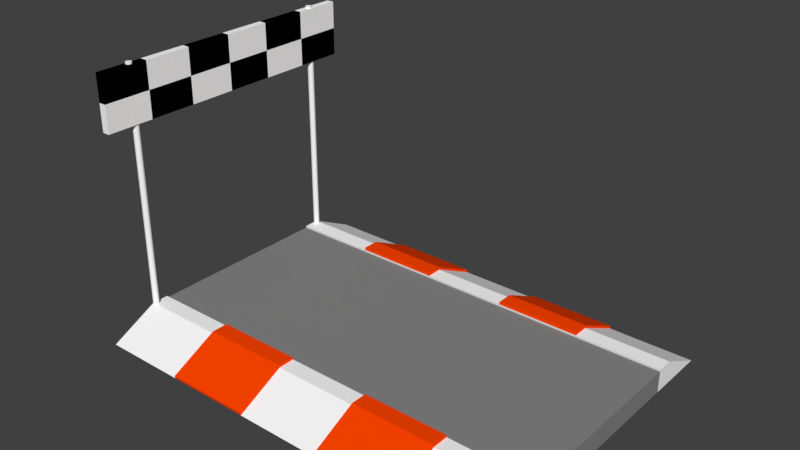 # Source: start_track.blend  (saved by Blender 2.79.0; exported with 4.5.12 LTS)
import bpy
from mathutils import Matrix  # noqa: F401  (used for matrix-valued properties, if any)

bpy.ops.wm.read_factory_settings(use_empty=True)
scene = bpy.context.scene
scene.name = 'Scene'

# ---- collections
col_collection_1 = bpy.data.collections.new('Collection 1'); scene.collection.children.link(col_collection_1)

# ---- materials (node trees are filled in below, after node groups)
mat_material_001 = bpy.data.materials.new('Material.001')
mat_material_001.alpha_threshold = 0.0
mat_material_001.use_transparent_shadow = False
mat_material_001.roughness = 0.5
mat_material_001.line_color = (0.0, 0.0, 0.0, 1.0)
mat_road = bpy.data.materials.new('Road')
mat_road.alpha_threshold = 0.0
mat_road.use_transparent_shadow = False
mat_road.diffuse_color = (0.2462, 0.2462, 0.2462, 1.0)
mat_road.roughness = 0.5
mat_siding = bpy.data.materials.new('Siding')
mat_siding.alpha_threshold = 0.0
mat_siding.use_transparent_shadow = False
mat_siding.diffuse_color = (1.0, 1.0, 1.0, 1.0)
mat_siding.roughness = 0.5
mat_speed_bump = bpy.data.materials.new('Speed Bump')
mat_speed_bump.alpha_threshold = 0.0
mat_speed_bump.use_transparent_shadow = False
mat_speed_bump.diffuse_color = (1.0, 0.05951, 0.0, 1.0)
mat_speed_bump.roughness = 0.5
mat_white_checker = bpy.data.materials.new('White Checker')
mat_white_checker.alpha_threshold = 0.0
mat_white_checker.use_transparent_shadow = False
mat_white_checker.diffuse_color = (1.0, 1.0, 1.0, 1.0)
mat_white_checker.roughness = 0.5
mat_black_checker = bpy.data.materials.new('Black Checker')
mat_black_checker.alpha_threshold = 0.0
mat_black_checker.use_transparent_shadow = False
mat_black_checker.diffuse_color = (0.0, 0.0, 0.0, 1.0)
mat_black_checker.roughness = 0.5

# ---- material node trees

# ---- world
world_world = bpy.data.worlds.new('World'); scene.world = world_world
world_world.color = (0.05088, 0.05088, 0.05088)
world_world.use_sun_shadow = False
world_world.sun_shadow_jitter_overblur = 0.0
world_world.cycles.sampling_method = 'MANUAL'

# ---- meshes
me_cube_004 = bpy.data.meshes.new('Cube.004')
me_cube_004.from_pydata([(-1.0, -0.8948, 0.4085), (-1.0, 0.0, -2.98e-08), (-1.0, 0.0, 0.4085), (0.0, -0.8948, -2.98e-08), (0.0, -0.8948, 0.4085), (0.0, 0.0, -2.98e-08), (0.0, 0.0, 0.4085), (-1.0, -1.497, 0.00149), (-1.0, -0.8948, 0.00149), (-2.384e-07, -1.497, 0.00149), (-1.0, -1.049, 0.4451), (-1.0, -0.8948, 0.4451), (3.576e-07, -0.8948, 0.4451), (-8.941e-08, -1.049, 0.4451), (-2.98e-08, 0.9114, 0.4085), (-1.0, 0.9114, -2.98e-08), (-1.0, 0.9114, 0.4085), (-1.49e-07, 1.513, 0.00149), (1.192e-07, 0.9114, 0.00149), (-1.0, 1.513, 0.00149), (4.768e-07, 1.066, 0.4451), (-5.066e-07, 0.9114, 0.4451), (-1.0, 0.9114, 0.4451), (-1.0, 1.066, 0.4451), (-0.8, -1.497, 0.00149), (-0.6, -1.497, 0.00149), (-0.4, -1.497, 0.00149), (-0.2, -1.497, 0.00149), (-0.8, -1.049, 0.4451), (-0.6, -1.049, 0.4451), (-0.4, -1.049, 0.4451), (-0.2, -1.049, 0.4451), (-0.8, -0.8948, 0.4451), (-0.6, -0.8948, 0.4451), (-0.4, -0.8948, 0.4451), (-0.2, -0.8948, 0.4451), (-0.4, -1.502, 0.05046), (-0.2, -1.502, 0.05046), (-0.4, -1.054, 0.4941), (-0.2, -1.054, 0.4941), (-0.4, -0.8999, 0.4941), (-0.2, -0.8999, 0.4941), (-0.8, -1.502, 0.05046), (-0.6, -1.502, 0.05046), (-0.8, -1.054, 0.4941), (-0.6, -1.054, 0.4941), (-0.8, -0.8999, 0.4941), (-0.6, -0.8999, 0.4941), (-0.2, 1.513, 0.00149), (-0.4, 1.513, 0.00149), (-0.6, 1.513, 0.00149), (-0.8, 1.513, 0.00149), (-0.2, 1.066, 0.4451), (-0.4, 1.066, 0.4451), (-0.6, 1.066, 0.4451), (-0.8, 1.066, 0.4451), (-0.2, 0.9114, 0.4451), (-0.4, 0.9114, 0.4451), (-0.6, 0.9114, 0.4451), (-0.8, 0.9114, 0.4451), (-0.2, 1.518, 0.05046), (-0.4, 1.518, 0.05046), (-0.6, 1.518, 0.05046), (-0.8, 1.518, 0.05046), (-0.2, 1.071, 0.4941), (-0.4, 1.071, 0.4941), (-0.6, 1.071, 0.4941), (-0.8, 1.071, 0.4941), (-0.2, 0.9165, 0.4941), (-0.4, 0.9165, 0.4941), (-0.6, 0.9165, 0.4941), (-0.8, 0.9165, 0.4941), (-1.002, -1.336, 3.907), (-1.002, -1.336, 4.937), (-1.002, 1.336, 3.907), (-1.002, 1.336, 4.937), (-0.9842, -1.336, 3.907), (-0.9842, -1.336, 4.937), (-0.9842, 1.336, 3.907), (-0.9842, 1.336, 4.937), (-1.002, 0.8907, 3.907), (-1.002, 0.4453, 3.907), (-1.002, -2.102e-05, 3.907), (-1.002, -0.4454, 3.907), (-1.002, -0.8907, 3.907), (-1.002, -0.8907, 4.937), (-1.002, -0.4454, 4.937), (-1.002, -2.094e-05, 4.937), (-1.002, 0.4453, 4.937), (-1.002, 0.8907, 4.937), (-0.9842, -0.8907, 3.907), (-0.9842, -0.4454, 3.907), (-0.9842, -2.094e-05, 3.907), (-0.9842, 0.4453, 3.907), (-0.9842, 0.8907, 3.907), (-0.9842, 0.8907, 4.937), (-0.9842, 0.4453, 4.937), (-0.9842, -2.102e-05, 4.937), (-0.9842, -0.4454, 4.937), (-0.9842, -0.8907, 4.937), (-1.002, -1.336, 4.422), (-1.002, 1.336, 4.422), (-0.9842, 1.336, 4.422), (-0.9842, -1.336, 4.422), (-0.9842, 0.8907, 4.422), (-0.9842, 0.4453, 4.422), (-0.9842, -2.098e-05, 4.422), (-0.9842, -0.4454, 4.422), (-0.9842, -0.8907, 4.422), (-1.002, -0.8907, 4.422), (-1.002, -0.4454, 4.422), (-1.002, -2.098e-05, 4.422), (-1.002, 0.4453, 4.422), (-1.002, 0.8907, 4.422), (-0.9929, 1.066, 0.4451), (-0.9929, 1.066, 4.974), (-0.9915, 1.065, 0.4451), (-0.9915, 1.065, 4.974), (-0.9902, 1.063, 0.4451), (-0.9902, 1.063, 4.974), (-0.989, 1.061, 0.4451), (-0.989, 1.061, 4.974), (-0.9879, 1.057, 0.4451), (-0.9879, 1.057, 4.974), (-0.987, 1.053, 0.4451), (-0.987, 1.053, 4.974), (-0.9863, 1.048, 0.4451), (-0.9863, 1.048, 4.974), (-0.9859, 1.043, 0.4451), (-0.9859, 1.043, 4.974), (-0.9858, 1.037, 0.4451), (-0.9858, 1.037, 4.974), (-0.9859, 1.032, 0.4451), (-0.9859, 1.032, 4.974), (-0.9863, 1.026, 0.4451), (-0.9863, 1.026, 4.974), (-0.987, 1.021, 0.4451), (-0.987, 1.021, 4.974), (-0.9879, 1.017, 0.4451), (-0.9879, 1.017, 4.974), (-0.989, 1.014, 0.4451), (-0.989, 1.014, 4.974), (-0.9902, 1.011, 0.4451), (-0.9902, 1.011, 4.974), (-0.9915, 1.009, 0.4451), (-0.9915, 1.009, 4.974), (-0.9929, 1.009, 0.4451), (-0.9929, 1.009, 4.974), (-0.9943, 1.009, 0.4451), (-0.9943, 1.009, 4.974), (-0.9956, 1.011, 0.4451), (-0.9956, 1.011, 4.974), (-0.9968, 1.014, 0.4451), (-0.9968, 1.014, 4.974), (-0.9979, 1.017, 0.4451), (-0.9979, 1.017, 4.974), (-0.9988, 1.021, 0.4451), (-0.9988, 1.021, 4.974), (-0.9995, 1.026, 0.4451), (-0.9995, 1.026, 4.974), (-0.9999, 1.032, 0.4451), (-0.9999, 1.032, 4.974), (-1.0, 1.037, 0.4451), (-1.0, 1.037, 4.974), (-0.9999, 1.043, 0.4451), (-0.9999, 1.043, 4.974), (-0.9995, 1.048, 0.4451), (-0.9995, 1.048, 4.974), (-0.9988, 1.053, 0.4451), (-0.9988, 1.053, 4.974), (-0.9979, 1.057, 0.4451), (-0.9979, 1.057, 4.974), (-0.9968, 1.061, 0.4451), (-0.9968, 1.061, 4.974), (-0.9956, 1.063, 0.4451), (-0.9956, 1.063, 4.974), (-0.9943, 1.065, 0.4451), (-0.9943, 1.065, 4.974), (-0.9934, -1.01, 0.4451), (-0.9934, -1.01, 4.974), (-0.9921, -1.01, 0.4451), (-0.9921, -1.01, 4.974), (-0.9907, -1.012, 0.4451), (-0.9907, -1.012, 4.974), (-0.9895, -1.015, 0.4451), (-0.9895, -1.015, 4.974), (-0.9884, -1.018, 0.4451), (-0.9884, -1.018, 4.974), (-0.9875, -1.022, 0.4451), (-0.9875, -1.022, 4.974), (-0.9869, -1.027, 0.4451), (-0.9869, -1.027, 4.974), (-0.9865, -1.033, 0.4451), (-0.9865, -1.033, 4.974), (-0.9863, -1.038, 0.4451), (-0.9863, -1.038, 4.974), (-0.9865, -1.044, 0.4451), (-0.9865, -1.044, 4.974), (-0.9869, -1.049, 0.4451), (-0.9869, -1.049, 4.974), (-0.9875, -1.054, 0.4451), (-0.9875, -1.054, 4.974), (-0.9884, -1.058, 0.4451), (-0.9884, -1.058, 4.974), (-0.9895, -1.062, 0.4451), (-0.9895, -1.062, 4.974), (-0.9907, -1.064, 0.4451), (-0.9907, -1.064, 4.974), (-0.9921, -1.066, 0.4451), (-0.9921, -1.066, 4.974), (-0.9934, -1.066, 0.4451), (-0.9934, -1.066, 4.974), (-0.9948, -1.066, 0.4451), (-0.9948, -1.066, 4.974), (-0.9962, -1.064, 0.4451), (-0.9962, -1.064, 4.974), (-0.9974, -1.062, 0.4451), (-0.9974, -1.062, 4.974), (-0.9985, -1.058, 0.4451), (-0.9985, -1.058, 4.974), (-0.9993, -1.054, 0.4451), (-0.9993, -1.054, 4.974), (-1.0, -1.049, 0.4451), (-1.0, -1.049, 4.974), (-1.0, -1.044, 0.4451), (-1.0, -1.044, 4.974), (-1.001, -1.038, 0.4451), (-1.001, -1.038, 4.974), (-1.0, -1.033, 0.4451), (-1.0, -1.033, 4.974), (-1.0, -1.027, 0.4451), (-1.0, -1.027, 4.974), (-0.9993, -1.022, 0.4451), (-0.9993, -1.022, 4.974), (-0.9985, -1.018, 0.4451), (-0.9985, -1.018, 4.974), (-0.9974, -1.015, 0.4451), (-0.9974, -1.015, 4.974), (-0.9962, -1.012, 0.4451), (-0.9962, -1.012, 4.974), (-0.9948, -1.01, 0.4451), (-0.9948, -1.01, 4.974)], [], [(8, 0, 2, 1), (1, 2, 6, 5), (5, 6, 4, 3), (3, 4, 0, 8), (1, 5, 3, 8), (6, 2, 0, 4), (7, 8, 3, 9, 27, 26, 25, 24), (31, 13, 12, 35), (7, 10, 11, 8), (8, 11, 32, 33, 34, 35, 12, 3), (3, 12, 13, 9), (31, 27, 9, 13), (18, 14, 6, 5), (1, 2, 16, 15), (15, 16, 14, 18), (5, 1, 15, 18), (2, 6, 14, 16), (17, 18, 15, 19, 51, 50, 49, 48), (55, 23, 22, 59), (17, 20, 21, 18), (18, 21, 56, 57, 58, 59, 22, 15), (15, 22, 23, 19), (55, 51, 19, 23), (10, 7, 24, 28), (25, 29, 45, 43), (29, 25, 26, 30), (27, 31, 39, 37), (10, 28, 32, 11), (29, 33, 47, 45), (29, 30, 34, 33), (31, 35, 41, 39), (38, 36, 37, 39), (38, 39, 41, 40), (35, 34, 40, 41), (34, 30, 38, 40), (26, 27, 37, 36), (30, 26, 36, 38), (44, 42, 43, 45), (44, 45, 47, 46), (33, 32, 46, 47), (32, 28, 44, 46), (24, 25, 43, 42), (28, 24, 42, 44), (20, 17, 48, 52), (52, 48, 60, 64), (53, 49, 50, 54), (51, 55, 67, 63), (20, 52, 56, 21), (48, 49, 61, 60), (53, 54, 58, 57), (58, 54, 66, 70), (64, 60, 61, 65), (66, 62, 63, 67), (64, 65, 69, 68), (66, 67, 71, 70), (55, 59, 71, 67), (57, 56, 68, 69), (56, 52, 64, 68), (49, 53, 65, 61), (50, 51, 63, 62), (53, 57, 69, 65), (54, 50, 62, 66), (59, 58, 70, 71), (113, 89, 75, 101), (101, 75, 79, 102), (108, 99, 77, 103), (103, 77, 73, 100), (84, 90, 76, 72), (99, 85, 73, 77), (79, 75, 89, 95), (95, 89, 88, 96), (96, 88, 87, 97), (97, 87, 86, 98), (98, 86, 85, 99), (74, 78, 94, 80), (80, 94, 93, 81), (81, 93, 92, 82), (82, 92, 91, 83), (83, 91, 90, 84), (102, 79, 95, 104), (104, 95, 96, 105), (105, 96, 97, 106), (106, 97, 98, 107), (107, 98, 99, 108), (100, 73, 85, 109), (109, 85, 86, 110), (110, 86, 87, 111), (111, 87, 88, 112), (112, 88, 89, 113), (81, 112, 113, 80), (82, 111, 112, 81), (83, 110, 111, 82), (84, 109, 110, 83), (72, 100, 109, 84), (91, 107, 108, 90), (92, 106, 107, 91), (93, 105, 106, 92), (94, 104, 105, 93), (78, 102, 104, 94), (76, 103, 100, 72), (90, 108, 103, 76), (74, 101, 102, 78), (80, 113, 101, 74), (114, 115, 117, 116), (116, 117, 119, 118), (118, 119, 121, 120), (120, 121, 123, 122), (122, 123, 125, 124), (124, 125, 127, 126), (126, 127, 129, 128), (128, 129, 131, 130), (130, 131, 133, 132), (132, 133, 135, 134), (134, 135, 137, 136), (136, 137, 139, 138), (138, 139, 141, 140), (140, 141, 143, 142), (142, 143, 145, 144), (144, 145, 147, 146), (146, 147, 149, 148), (148, 149, 151, 150), (150, 151, 153, 152), (152, 153, 155, 154), (154, 155, 157, 156), (156, 157, 159, 158), (158, 159, 161, 160), (160, 161, 163, 162), (162, 163, 165, 164), (164, 165, 167, 166), (166, 167, 169, 168), (168, 169, 171, 170), (170, 171, 173, 172), (172, 173, 175, 174), (117, 115, 177, 175, 173, 171, 169, 167, 165, 163, 161, 159, 157, 155, 153, 151, 149, 147, 145, 143, 141, 139, 137, 135, 133, 131, 129, 127, 125, 123, 121, 119), (174, 175, 177, 176), (176, 177, 115, 114), (114, 116, 118, 120, 122, 124, 126, 128, 130, 132, 134, 136, 138, 140, 142, 144, 146, 148, 150, 152, 154, 156, 158, 160, 162, 164, 166, 168, 170, 172, 174, 176), (178, 179, 181, 180), (180, 181, 183, 182), (182, 183, 185, 184), (184, 185, 187, 186), (186, 187, 189, 188), (188, 189, 191, 190), (190, 191, 193, 192), (192, 193, 195, 194), (194, 195, 197, 196), (196, 197, 199, 198), (198, 199, 201, 200), (200, 201, 203, 202), (202, 203, 205, 204), (204, 205, 207, 206), (206, 207, 209, 208), (208, 209, 211, 210), (210, 211, 213, 212), (212, 213, 215, 214), (214, 215, 217, 216), (216, 217, 219, 218), (218, 219, 221, 220), (220, 221, 223, 222), (222, 223, 225, 224), (224, 225, 227, 226), (226, 227, 229, 228), (228, 229, 231, 230), (230, 231, 233, 232), (232, 233, 235, 234), (234, 235, 237, 236), (236, 237, 239, 238), (181, 179, 241, 239, 237, 235, 233, 231, 229, 227, 225, 223, 221, 219, 217, 215, 213, 211, 209, 207, 205, 203, 201, 199, 197, 195, 193, 191, 189, 187, 185, 183), (238, 239, 241, 240), (240, 241, 179, 178), (178, 180, 182, 184, 186, 188, 190, 192, 194, 196, 198, 200, 202, 204, 206, 208, 210, 212, 214, 216, 218, 220, 222, 224, 226, 228, 230, 232, 234, 236, 238, 240)])
me_cube_004.polygons.foreach_set('material_index', [1, 0, 1, 0, 1, 1, 0, 2, 2, 0, 2, 2, 1, 1, 0, 1, 1, 0, 2, 2, 0, 2, 2, 2, 3, 2, 3, 2, 3, 2, 3, 3, 3, 3, 3, 3, 3, 3, 3, 3, 3, 3, 3, 2, 3, 2, 3, 2, 3, 2, 3, 3, 3, 3, 3, 3, 3, 3, 3, 3, 3, 3, 3, 4, 4, 5, 5, 4, 5, 4, 5, 4, 5, 4, 5, 4, 5, 4, 5, 4, 5, 4, 5, 4, 5, 4, 5, 4, 5, 4, 5, 4, 5, 4, 5, 4, 5, 4, 5, 4, 4, 5, 5, 4, 4, 4, 4, 4, 4, 4, 4, 4, 4, 4, 4, 4, 4, 4, 4, 4, 4, 4, 4, 4, 4, 4, 4, 4, 4, 4, 4, 4, 4, 4, 4, 4, 4, 4, 4, 4, 4, 4, 4, 4, 4, 4, 4, 4, 4, 4, 4, 4, 4, 4, 4, 4, 4, 4, 4, 4, 4, 4, 4, 4, 4, 4, 4, 4, 4, 4, 4])
me_cube_004.materials.append(mat_material_001)
me_cube_004.materials.append(mat_road)
me_cube_004.materials.append(mat_siding)
me_cube_004.materials.append(mat_speed_bump)
me_cube_004.materials.append(mat_white_checker)
me_cube_004.materials.append(mat_black_checker)
me_cube_004.use_remesh_preserve_volume = False
me_cube_004.use_remesh_preserve_attributes = False
me_cube_004.use_mirror_vertex_groups = False
me_cube_004.update()

# ---- objects
ob_start_track = bpy.data.objects.new('Start Track', me_cube_004)

# ---- transforms, parenting, visibility, modifiers, constraints
ob_start_track.location = (8.151, 1.978, 0.0)
ob_start_track.scale = (8.0, 2.0, 1.0)
ob_start_track.lineart.crease_threshold = 0.0

# ---- collection membership
col_collection_1.objects.link(ob_start_track)

# ---- scene / render settings (as saved in the file)
scene.frame_start = 1; scene.frame_end = 250; scene.frame_set(1)
scene.render.engine = 'BLENDER_EEVEE_NEXT'
scene.render.resolution_percentage = 50
scene.render.dither_intensity = 0.0
scene.cycles.use_denoising = False
scene.cycles.samples = 128
scene.cycles.sampling_pattern = 'TABULATED_SOBOL'
scene.cycles.use_adaptive_sampling = False
scene.cycles.use_light_tree = False
scene.cycles.blur_glossy = 0.0
scene.cycles.sample_clamp_indirect = 0.0
scene.view_settings.view_transform = 'Standard'
bpy.context.view_layer.update()

# ---- added for rendering (the .blend has no active camera and no usable light): camera, sun
cam_auto = bpy.data.cameras.new('AutoCamera')
cam_auto.lens = 50.0
cam_auto.sensor_width = 36.0
cam_auto.clip_end = 1000.0
ob_auto_camera = bpy.data.objects.new('AutoCamera', cam_auto)
scene.collection.objects.link(ob_auto_camera)
ob_auto_camera.location = (14.5065, -10.4397, 10.7766)
ob_auto_camera.rotation_euler = (1.09748, -7.21219e-08, 0.694738)
scene.camera = ob_auto_camera
light_auto_sun = bpy.data.lights.new('AutoSun', 'SUN')
light_auto_sun.energy = 3.0
light_auto_sun.angle = 0.0523599
ob_auto_sun = bpy.data.objects.new('AutoSun', light_auto_sun)
scene.collection.objects.link(ob_auto_sun)
ob_auto_sun.rotation_euler = (0.872665, 0.174533, 0.523599)
bpy.context.view_layer.update()
